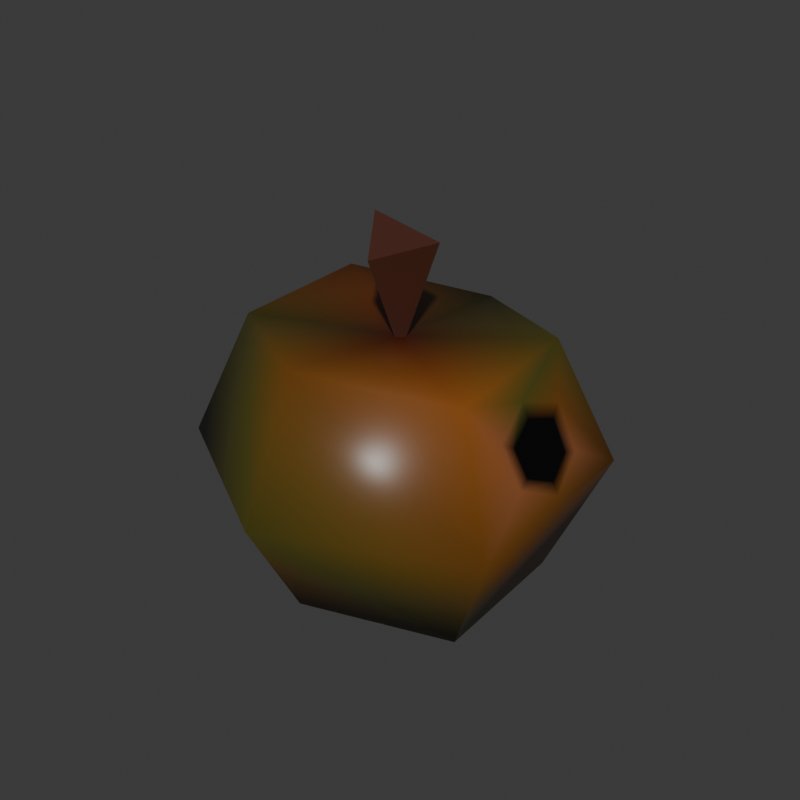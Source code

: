 # Source: apple2.blend  (saved by Blender 4.3.32; exported with 4.5.12 LTS)
import bpy
from mathutils import Matrix  # noqa: F401  (used for matrix-valued properties, if any)

bpy.ops.wm.read_factory_settings(use_empty=True)
scene = bpy.context.scene
scene.name = 'Scene'

# ---- collections
col_collection = bpy.data.collections.new('Collection'); scene.collection.children.link(col_collection)

# ---- materials (node trees are filled in below, after node groups)
mat_apple = bpy.data.materials.new('apple')
mat_apple.roughness = 0.5
mat_stem = bpy.data.materials.new('stem')
mat_worm = bpy.data.materials.new('worm')

# ---- material node trees
mat_apple.use_nodes = True; mat_apple.node_tree.nodes.clear()
_N = mat_apple.node_tree.nodes; _L = mat_apple.node_tree.links
n0 = _N.new('ShaderNodeBsdfPrincipled'); n0.name = 'Principled BSDF'; n0.location = (0, 300)
n0.inputs[2].default_value = 0.375
n0.inputs[3].default_value = 1.45
n0.inputs[27].default_value = (0.0, 0.0, 0.0, 1.0)
n1 = _N.new('ShaderNodeOutputMaterial'); n1.name = 'Material Output'; n1.location = (280, 300)
n2 = _N.new('ShaderNodeVertexColor'); n2.name = 'Color Attribute'; n2.location = (-190, 280)
_L.new(n0.outputs[0], n1.inputs[0])
_L.new(n2.outputs[0], n0.inputs[0])
n1.is_active_output = True
mat_stem.use_nodes = True; mat_stem.node_tree.nodes.clear()
_N = mat_stem.node_tree.nodes; _L = mat_stem.node_tree.links
n0 = _N.new('ShaderNodeBsdfPrincipled'); n0.name = 'Principled BSDF'; n0.location = (10, 300)
n0.inputs[0].default_value = (0.0609, 0.01696, 0.00899, 1.0)
n1 = _N.new('ShaderNodeOutputMaterial'); n1.name = 'Material Output'; n1.location = (300, 300)
_L.new(n0.outputs[0], n1.inputs[0])
n1.is_active_output = True
mat_worm.use_nodes = True; mat_worm.node_tree.nodes.clear()
_N = mat_worm.node_tree.nodes; _L = mat_worm.node_tree.links
n0 = _N.new('ShaderNodeBsdfPrincipled'); n0.name = 'Principled BSDF'; n0.location = (10, 300)
n0.inputs[2].default_value = 0.1406
n1 = _N.new('ShaderNodeOutputMaterial'); n1.name = 'Material Output'; n1.location = (300, 300)
n2 = _N.new('ShaderNodeVertexColor'); n2.name = 'Color Attribute'; n2.location = (-180, 280)
_L.new(n0.outputs[0], n1.inputs[0])
_L.new(n2.outputs[0], n0.inputs[0])
n1.is_active_output = True

# ---- world
world_world = bpy.data.worlds.new('World'); scene.world = world_world
world_world.use_nodes = True; world_world.node_tree.nodes.clear()
_N = world_world.node_tree.nodes; _L = world_world.node_tree.links
n0 = _N.new('ShaderNodeOutputWorld'); n0.name = 'World Output'; n0.location = (300, 300)
n1 = _N.new('ShaderNodeBackground'); n1.name = 'Background'; n1.location = (10, 300)
n1.inputs[0].default_value = (0.05088, 0.05088, 0.05088, 1.0)
_L.new(n1.outputs[0], n0.inputs[0])
n0.is_active_output = True
world_world.color = (0.05088, 0.05088, 0.05088)
world_world.sun_shadow_jitter_overblur = 0.0

# ---- meshes
me_apple_1 = bpy.data.meshes.new('apple_1')
me_apple_1.from_pydata([(0.0, 0.2875, 0.4804), (0.0, 0.4066, 0.2486), (0.0, 0.2875, -0.002505), (0.249, 0.1437, 0.01827), (0.249, -0.1437, 1.085e-08), (0.0, -0.2875, 0.5237), (0.0, -0.4066, 0.2694), (0.0, -0.2875, 0.04989), (0.0, 1.793e-09, 0.02375), (0.0, 3.707e-08, 0.491), (-0.249, -0.1437, 0.5154), (-0.3521, -0.2033, 0.2601), (-0.249, -0.1437, 0.006172), (-0.249, 0.1437, 0.5318), (-0.3521, 0.2033, 0.2677), (-0.249, 0.1437, 0.0491), (-0.0006548, 0.001964, 0.4537), (-0.05938, 0.001964, 0.7179), (0.08743, 0.001964, 0.6886), (-0.0006548, -0.08612, 0.6592), (0.2969, 0.06771, 0.3915), (0.3208, 0.07495, 0.3287), (0.3206, -0.04364, 0.3285), (0.2947, -0.0487, 0.3804), (0.2497, 0.1431, 0.5081), (0.352, 0.2044, 0.2658), (0.3521, -0.2025, 0.2452), (0.25, -0.1398, 0.4782), (0.334, 0.02042, 0.298), (0.2846, 0.006321, 0.4117), (0.2888, 0.09303, 0.4129), (0.3255, 0.1038, 0.3195), (0.3448, 0.02193, 0.2732), (0.3255, -0.06862, 0.316), (0.2715, 0.004184, 0.4423), (0.2867, -0.07647, 0.3967)], [], [(8, 2, 3), (1, 0, 24, 25), (2, 1, 25, 3), (0, 9, 24), (3, 25, 26, 4), (24, 9, 27), (8, 3, 4), (26, 27, 5, 6), (4, 26, 6, 7), (27, 9, 5), (8, 4, 7), (8, 7, 12), (6, 5, 10, 11), (7, 6, 11, 12), (5, 9, 10), (8, 12, 15), (11, 10, 13, 14), (12, 11, 14, 15), (10, 9, 13), (8, 15, 2), (14, 13, 0, 1), (15, 14, 1, 2), (13, 9, 0), (17, 18, 16), (17, 16, 19), (18, 19, 16), (18, 17, 19), (28, 29, 23, 22), (30, 31, 25, 24), (32, 26, 25), (34, 24, 27), (33, 35, 27, 26), (21, 20, 29, 28), (20, 21, 31, 30), (28, 22, 33, 32), (23, 29, 34, 35), (22, 23, 35, 33), (21, 28, 32, 31), (29, 20, 30, 34), (25, 31, 32), (32, 33, 26), (27, 35, 34), (34, 30, 24)])
me_apple_1.polygons.foreach_set('use_smooth', [1, 1, 1, 1, 1, 1, 1, 1, 1, 1, 1, 1, 1, 1, 1, 1, 1, 1, 1, 1, 1, 1, 1, 0, 0, 0, 0, 1, 1, 1, 1, 1, 1, 1, 1, 1, 1, 1, 1, 1, 1, 1, 1])
me_apple_1.polygons.foreach_set('material_index', [0, 0, 0, 0, 0, 0, 0, 0, 0, 0, 0, 0, 0, 0, 0, 0, 0, 0, 0, 0, 0, 0, 0, 1, 1, 1, 1, 0, 0, 0, 0, 0, 0, 0, 0, 0, 0, 0, 0, 0, 0, 0, 0])
_uv = me_apple_1.uv_layers.new(name='UVMap')
_uv.uv.foreach_set('vector', [0.5312, 0.7969, 0.5312, 0.875, 0.6094, 0.8594, 0.5312, 0.9375, 0.5312, 0.875, 0.6094, 0.8594, 0.6719, 0.8594, 0.5312, 0.875, 0.5312, 0.9375, 0.6719, 0.8594, 0.6094, 0.8594, 0.5312, 0.875, 0.5313, 0.7969, 0.6094, 0.8594, 0.6094, 0.8594, 0.6719, 0.8594, 0.6719, 0.7188, 0.6094, 0.75, 0.6094, 0.8594, 0.5313, 0.7969, 0.6094, 0.75, 0.5312, 0.7969, 0.6094, 0.8594, 0.6094, 0.75, 0.6719, 0.7188, 0.6094, 0.75, 0.5313, 0.6875, 0.5312, 0.6406, 0.6094, 0.75, 0.6719, 0.7188, 0.5312, 0.6406, 0.5312, 0.6875, 0.6094, 0.75, 0.5313, 0.7969, 0.5313, 0.6875, 0.5312, 0.7969, 0.6094, 0.75, 0.5312, 0.6875, 0.5312, 0.7969, 0.5312, 0.6875, 0.4531, 0.75, 0.5312, 0.6406, 0.5313, 0.6875, 0.4531, 0.75, 0.4219, 0.7188, 0.5312, 0.6875, 0.5312, 0.6406, 0.4219, 0.7188, 0.4531, 0.75, 0.5313, 0.6875, 0.5313, 0.7969, 0.4531, 0.75, 0.5312, 0.7969, 0.4531, 0.75, 0.4531, 0.8594, 0.4219, 0.7188, 0.4531, 0.75, 0.4531, 0.8594, 0.4219, 0.8594, 0.4531, 0.75, 0.4219, 0.7188, 0.4219, 0.8594, 0.4531, 0.8594, 0.4531, 0.75, 0.5313, 0.7969, 0.4531, 0.8594, 0.5312, 0.7969, 0.4531, 0.8594, 0.5312, 0.875, 0.4219, 0.8594, 0.4531, 0.8594, 0.5312, 0.875, 0.5312, 0.9375, 0.4531, 0.8594, 0.4219, 0.8594, 0.5312, 0.9375, 0.5312, 0.875, 0.4531, 0.8594, 0.5313, 0.7969, 0.5312, 0.875, 0.757, 0.2857, 0.7733, 0.292, 0.7967, 0.2577, 0.7738, 0.3095, 0.8121, 0.2825, 0.7773, 0.2892, 0.777, 0.3072, 0.7958, 0.317, 0.8121, 0.2825, 0.777, 0.3072, 0.78, 0.3183, 0.7958, 0.317, 0.6546, 0.7947, 0.6266, 0.8004, 0.6297, 0.7702, 0.6512, 0.7603, 0.6197, 0.8431, 0.6616, 0.8438, 0.6719, 0.8594, 0.6094, 0.8594, 0.6614, 0.7919, 0.6719, 0.7188, 0.6719, 0.8594, 0.6199, 0.8023, 0.6094, 0.8594, 0.6094, 0.75, 0.6612, 0.74, 0.6201, 0.7614, 0.6094, 0.75, 0.6719, 0.7188, 0.6523, 0.8285, 0.629, 0.8294, 0.6266, 0.8004, 0.6546, 0.7947, 0.629, 0.8294, 0.6523, 0.8285, 0.6616, 0.8438, 0.6197, 0.8431, 0.6546, 0.7947, 0.6512, 0.7603, 0.6612, 0.74, 0.6614, 0.7919, 0.6297, 0.7702, 0.6266, 0.8004, 0.6199, 0.8023, 0.6201, 0.7614, 0.6512, 0.7603, 0.6297, 0.7702, 0.6201, 0.7614, 0.6612, 0.74, 0.6523, 0.8285, 0.6546, 0.7947, 0.6614, 0.7919, 0.6616, 0.8438, 0.6266, 0.8004, 0.629, 0.8294, 0.6197, 0.8431, 0.6199, 0.8023, 0.6719, 0.8594, 0.6616, 0.8438, 0.6614, 0.7919, 0.6614, 0.7919, 0.6612, 0.74, 0.6719, 0.7188, 0.6094, 0.75, 0.6201, 0.7614, 0.6199, 0.8023, 0.6199, 0.8023, 0.6197, 0.8431, 0.6094, 0.8594])
_ca = me_apple_1.color_attributes.new('Attribute', 'BYTE_COLOR', 'CORNER')
_ca.data.foreach_set('color', [0.3467, 0.09306, 0.01229, 1.0, 0.3467, 0.09306, 0.01229, 1.0, 0.1529, 0.05613, 0.008023, 1.0, 0.3467, 0.09306, 0.01229, 1.0, 0.07036, 0.0648, 0.009721, 1.0, 0.07036, 0.0648, 0.009721, 1.0, 0.1384, 0.05286, 0.007499, 1.0, 0.3467, 0.09306, 0.01229, 1.0, 0.3467, 0.09306, 0.01229, 1.0, 0.1384, 0.05286, 0.007499, 1.0, 0.1529, 0.05613, 0.008023, 1.0, 0.07036, 0.0648, 0.009721, 1.0, 0.04667, 0.006049, 0.002125, 1.0, 0.07036, 0.0648, 0.009721, 1.0, 0.1529, 0.05613, 0.008023, 1.0, 0.1384, 0.05286, 0.007499, 1.0, 0.1384, 0.05286, 0.007499, 1.0, 0.07036, 0.0648, 0.009721, 1.0, 0.07036, 0.0648, 0.009721, 1.0, 0.04667, 0.006049, 0.002125, 1.0, 0.2346, 0.07036, 0.009721, 1.0, 0.3467, 0.09306, 0.01229, 1.0, 0.1529, 0.05613, 0.008023, 1.0, 0.07036, 0.0648, 0.009721, 1.0, 0.1384, 0.05286, 0.007499, 1.0, 0.2346, 0.07036, 0.009721, 1.0, 0.1384, 0.05286, 0.007499, 1.0, 0.07036, 0.0648, 0.009721, 1.0, 0.07036, 0.0648, 0.009721, 1.0, 0.1384, 0.05286, 0.007499, 1.0, 0.07036, 0.0648, 0.009721, 1.0, 0.1384, 0.05286, 0.007499, 1.0, 0.2346, 0.07036, 0.009721, 1.0, 0.04667, 0.006049, 0.002125, 1.0, 0.1384, 0.05286, 0.007499, 1.0, 0.3467, 0.09306, 0.01229, 1.0, 0.07036, 0.0648, 0.009721, 1.0, 0.1384, 0.05286, 0.007499, 1.0, 0.3467, 0.09306, 0.01229, 1.0, 0.1384, 0.05286, 0.007499, 1.0, 0.04667, 0.006049, 0.002125, 1.0, 0.07036, 0.0648, 0.009721, 1.0, 0.1384, 0.05286, 0.007499, 1.0, 0.07036, 0.0648, 0.009721, 1.0, 0.07036, 0.0648, 0.009721, 1.0, 0.1384, 0.05286, 0.007499, 1.0, 0.07036, 0.0648, 0.009721, 1.0, 0.07036, 0.0648, 0.009721, 1.0, 0.04667, 0.006049, 0.002125, 1.0, 0.1384, 0.05286, 0.007499, 1.0, 0.04667, 0.006049, 0.002125, 1.0, 0.07036, 0.0648, 0.009721, 1.0, 0.3467, 0.09306, 0.01229, 1.0, 0.04667, 0.006049, 0.002125, 1.0, 0.07036, 0.0648, 0.009721, 1.0, 0.07036, 0.0648, 0.009721, 1.0, 0.07036, 0.0648, 0.009721, 1.0, 0.3467, 0.09306, 0.01229, 1.0, 0.04667, 0.006049, 0.002125, 1.0, 0.04667, 0.006049, 0.002125, 1.0, 0.07036, 0.0648, 0.009721, 1.0, 0.04667, 0.006049, 0.002125, 1.0, 0.07036, 0.0648, 0.009721, 1.0, 0.07036, 0.0648, 0.009721, 1.0, 0.04667, 0.006049, 0.002125, 1.0, 0.3467, 0.09306, 0.01229, 1.0, 0.3467, 0.09306, 0.01229, 1.0, 0.07036, 0.0648, 0.009721, 1.0, 0.3467, 0.09306, 0.01229, 1.0, 0.04667, 0.006049, 0.002125, 1.0, 0.3467, 0.09306, 0.01229, 1.0, 0.07036, 0.0648, 0.009721, 1.0, 0.3467, 0.09306, 0.01229, 1.0, 0.07036, 0.0648, 0.009721, 1.0, 0.04667, 0.006049, 0.002125, 1.0, 0.3467, 0.09306, 0.01229, 1.0, 0.3467, 0.09306, 0.01229, 1.0, 0.3467, 0.09306, 0.01229, 1.0, 0.04667, 0.006049, 0.002125, 1.0, 0.07036, 0.0648, 0.009721, 1.0, 1.0, 1.0, 1.0, 1.0, 1.0, 1.0, 1.0, 1.0, 1.0, 1.0, 1.0, 1.0, 1.0, 1.0, 1.0, 1.0, 1.0, 1.0, 1.0, 1.0, 1.0, 1.0, 1.0, 1.0, 1.0, 1.0, 1.0, 1.0, 1.0, 1.0, 1.0, 1.0, 1.0, 1.0, 1.0, 1.0, 1.0, 1.0, 1.0, 1.0, 1.0, 1.0, 1.0, 1.0, 1.0, 1.0, 1.0, 1.0, 0.0, 0.0, 0.0, 1.0, 0.0, 0.0, 0.0, 1.0, 0.0, 0.0, 0.0, 1.0, 0.0, 0.0, 0.0, 1.0, 0.15, 0.05613, 0.007499, 1.0, 0.2423, 0.08438, 0.03071, 1.0, 0.1384, 0.05286, 0.007499, 1.0, 0.07036, 0.0648, 0.009721, 1.0, 0.147, 0.05448, 0.008023, 1.0, 0.1384, 0.05286, 0.007499, 1.0, 0.1384, 0.05286, 0.007499, 1.0, 0.07036, 0.0648, 0.009721, 1.0, 0.07036, 0.0648, 0.009721, 1.0, 0.2346, 0.07036, 0.009721, 1.0, 0.2423, 0.08438, 0.03071, 1.0, 0.2423, 0.08438, 0.03071, 1.0, 0.2346, 0.07036, 0.009721, 1.0, 0.1384, 0.05286, 0.007499, 1.0, 0.0, 0.0, 0.0, 1.0, 0.0, 0.0, 0.0, 1.0, 0.0, 0.0, 0.0, 1.0, 0.0, 0.0, 0.0, 1.0, 0.0, 0.0, 0.0, 1.0, 0.0, 0.0, 0.0, 1.0, 0.2423, 0.08438, 0.03071, 1.0, 0.15, 0.05613, 0.007499, 1.0, 0.0, 0.0, 0.0, 1.0, 0.0, 0.0, 0.0, 1.0, 0.2423, 0.08438, 0.03071, 1.0, 0.147, 0.05448, 0.008023, 1.0, 0.0, 0.0, 0.0, 1.0, 0.0, 0.0, 0.0, 1.0, 0.07036, 0.0648, 0.009721, 1.0, 0.2423, 0.08438, 0.03071, 1.0, 0.0, 0.0, 0.0, 1.0, 0.0, 0.0, 0.0, 1.0, 0.2423, 0.08438, 0.03071, 1.0, 0.2423, 0.08438, 0.03071, 1.0, 0.0, 0.0, 0.0, 1.0, 0.0, 0.0, 0.0, 1.0, 0.147, 0.05448, 0.008023, 1.0, 0.2423, 0.08438, 0.03071, 1.0, 0.0, 0.0, 0.0, 1.0, 0.0, 0.0, 0.0, 1.0, 0.15, 0.05613, 0.007499, 1.0, 0.07036, 0.0648, 0.009721, 1.0, 0.1384, 0.05286, 0.007499, 1.0, 0.2423, 0.08438, 0.03071, 1.0, 0.147, 0.05448, 0.008023, 1.0, 0.147, 0.05448, 0.008023, 1.0, 0.2423, 0.08438, 0.03071, 1.0, 0.1384, 0.05286, 0.007499, 1.0, 0.2346, 0.07036, 0.009721, 1.0, 0.2423, 0.08438, 0.03071, 1.0, 0.07036, 0.0648, 0.009721, 1.0, 0.07036, 0.0648, 0.009721, 1.0, 0.15, 0.05613, 0.007499, 1.0, 0.07036, 0.0648, 0.009721, 1.0])
me_apple_1.materials.append(mat_apple)
me_apple_1.materials.append(mat_stem)
me_apple_1.materials.append(mat_worm)
me_apple_1.use_paint_bone_selection = False
me_apple_1.use_paint_mask_vertex = True
me_apple_1.update()
me_apple_1.normals_split_custom_set([tuple(v) for v in zip(*[iter([-0.03712, -0.02523, -0.999, -0.0246, 0.583, -0.8121, 0.5582, 0.3208, -0.7651, -0.002293, 0.9998, -0.01794, 0.01658, 0.6669, 0.745, 0.6547, 0.2567, 0.711, 0.9187, 0.3873, 0.07785, -0.0246, 0.583, -0.8121, -0.002293, 0.9998, -0.01794, 0.9187, 0.3873, 0.07785, 0.5582, 0.3208, -0.7651, 0.01658, 0.6669, 0.745, 0.06086, 0.02346, 0.9979, 0.6547, 0.2567, 0.711, 0.5582, 0.3208, -0.7651, 0.9187, 0.3873, 0.07785, 0.9106, -0.4063, 0.07515, 0.4941, -0.3145, -0.8105, 0.6547, 0.2567, 0.711, 0.06086, 0.02346, 0.9979, 0.66, -0.2794, 0.6973, -0.03712, -0.02523, -0.999, 0.5582, 0.3208, -0.7651, 0.4941, -0.3145, -0.8105, 0.9106, -0.4063, 0.07515, 0.66, -0.2794, 0.6973, 0.03337, -0.5874, 0.8086, 0.005309, -1.0, 0.007816, 0.4941, -0.3145, -0.8105, 0.9106, -0.4063, 0.07515, 0.005309, -1.0, 0.007816, -0.007979, -0.6797, -0.7335, 0.66, -0.2794, 0.6973, 0.06086, 0.02346, 0.9979, 0.03337, -0.5874, 0.8086, -0.03712, -0.02523, -0.999, 0.4941, -0.3145, -0.8105, -0.007979, -0.6797, -0.7335, -0.03712, -0.02523, -0.999, -0.007979, -0.6797, -0.7335, -0.5059, -0.2933, -0.8112, 0.005309, -1.0, 0.007816, 0.03337, -0.5874, 0.8086, -0.5402, -0.3184, 0.779, -0.8653, -0.5007, -0.02399, -0.007979, -0.6797, -0.7335, 0.005309, -1.0, 0.007816, -0.8653, -0.5007, -0.02399, -0.5059, -0.2933, -0.8112, 0.03337, -0.5874, 0.8086, 0.06086, 0.02346, 0.9979, -0.5402, -0.3184, 0.779, -0.03712, -0.02523, -0.999, -0.5059, -0.2933, -0.8112, -0.593, 0.3318, -0.7337, -0.8653, -0.5007, -0.02399, -0.5402, -0.3184, 0.779, -0.4858, 0.3149, 0.8154, -0.8643, 0.503, 0.001819, -0.5059, -0.2933, -0.8112, -0.8653, -0.5007, -0.02399, -0.8643, 0.503, 0.001819, -0.593, 0.3318, -0.7337, -0.5402, -0.3184, 0.779, 0.06086, 0.02346, 0.9979, -0.4858, 0.3149, 0.8154, -0.03712, -0.02523, -0.999, -0.593, 0.3318, -0.7337, -0.0246, 0.583, -0.8121, -0.8643, 0.503, 0.001819, -0.4858, 0.3149, 0.8154, 0.01658, 0.6669, 0.745, -0.002293, 0.9998, -0.01794, -0.593, 0.3318, -0.7337, -0.8643, 0.503, 0.001819, -0.002293, 0.9998, -0.01794, -0.0246, 0.583, -0.8121, -0.4858, 0.3149, 0.8154, 0.06086, 0.02346, 0.9979, 0.01658, 0.6669, 0.745, 7.377e-10, 1.0, -7.537e-08, 7.377e-10, 1.0, -7.537e-08, 7.377e-10, 1.0, -7.537e-08, -0.871, -0.4516, -0.1935, -0.871, -0.4516, -0.1935, -0.871, -0.4516, -0.1935, 0.7243, -0.6337, -0.2716, 0.7243, -0.6337, -0.2716, 0.7243, -0.6337, -0.2716, 0.1738, -0.4634, 0.8689, 0.1738, -0.4634, 0.8689, 0.1738, -0.4634, 0.8689, 0.9181, -0.02154, 0.3958, 0.9183, -0.03304, 0.3945, 0.914, -0.03093, 0.4046, 0.9137, -0.02331, 0.4058, 0.9006, 0.04399, 0.4323, 0.9228, 0.06798, 0.3792, 0.9187, 0.3873, 0.07785, 0.6547, 0.2567, 0.711, 0.9477, -0.01409, 0.3188, 0.9106, -0.4063, 0.07515, 0.9187, 0.3873, 0.07785, 0.8649, -0.0366, 0.5006, 0.6547, 0.2567, 0.711, 0.66, -0.2794, 0.6973, 0.9158, -0.1091, 0.3866, 0.894, -0.1061, 0.4354, 0.66, -0.2794, 0.6973, 0.9106, -0.4063, 0.07515, 0.9222, -0.02414, 0.3859, 0.9223, -0.03182, 0.3852, 0.9183, -0.03304, 0.3945, 0.9181, -0.02154, 0.3958, 0.9223, -0.03182, 0.3852, 0.9222, -0.02414, 0.3859, 0.9228, 0.06798, 0.3792, 0.9006, 0.04399, 0.4323, 0.9181, -0.02154, 0.3958, 0.9137, -0.02331, 0.4058, 0.9158, -0.1091, 0.3866, 0.9477, -0.01409, 0.3188, 0.914, -0.03093, 0.4046, 0.9183, -0.03304, 0.3945, 0.8649, -0.0366, 0.5006, 0.894, -0.1061, 0.4354, 0.9137, -0.02331, 0.4058, 0.914, -0.03093, 0.4046, 0.894, -0.1061, 0.4354, 0.9158, -0.1091, 0.3866, 0.9222, -0.02414, 0.3859, 0.9181, -0.02154, 0.3958, 0.9477, -0.01409, 0.3188, 0.9228, 0.06798, 0.3792, 0.9183, -0.03304, 0.3945, 0.9223, -0.03182, 0.3852, 0.9006, 0.04399, 0.4323, 0.8649, -0.0366, 0.5006, 0.9187, 0.3873, 0.07785, 0.9228, 0.06798, 0.3792, 0.9477, -0.01409, 0.3188, 0.9477, -0.01409, 0.3188, 0.9158, -0.1091, 0.3866, 0.9106, -0.4063, 0.07515, 0.66, -0.2794, 0.6973, 0.894, -0.1061, 0.4354, 0.8649, -0.0366, 0.5006, 0.8649, -0.0366, 0.5006, 0.9006, 0.04399, 0.4323, 0.6547, 0.2567, 0.711])] * 3)])
me_cylinder = bpy.data.meshes.new('Cylinder')
me_cylinder.from_pydata([(0.0, 0.0, -0.02873), (0.35, 0.0, -0.02873), (0.0, -0.02488, -0.01436), (0.35, -0.02488, -0.01436), (0.0, -0.02488, 0.01436), (0.35, -0.02488, 0.01436), (0.0, 0.0, 0.02873), (0.35, 0.0, 0.02873), (0.28, 0.0, -0.02873), (0.21, 0.0, -0.02873), (0.14, 0.0, -0.02873), (0.07, 0.0, -0.02873), (0.28, -0.02488, -0.01436), (0.21, -0.02488, -0.01436), (0.14, -0.02488, -0.01436), (0.07, -0.02488, -0.01436), (0.28, -0.02488, 0.01436), (0.21, -0.02488, 0.01436), (0.14, -0.02488, 0.01436), (0.07, -0.02488, 0.01436), (0.28, 0.0, 0.02873), (0.21, 0.0, 0.02873), (0.14, 0.0, 0.02873), (0.07, 0.0, 0.02873), (0.3648, 0.0, 0.01465), (0.3648, -0.01269, 0.007327), (0.3648, -0.01269, -0.007327), (0.3648, 0.0, -0.01465), (0.3627, -0.01109, 0.01239), (0.3584, -0.01204, 0.01741), (0.3544, -0.01737, 0.01741), (0.3546, -0.02175, 0.01239), (0.3589, -0.0208, 0.007374), (0.3629, -0.01547, 0.007374), (0.3393, -0.01145, 0.01927), (0.3402, -0.02641, 0.03754), (0.34, -0.02306, 0.03745), (0.354, -0.03313, 0.0405), (0.3538, -0.02449, 0.03886), (0.3672, -0.03601, 0.05671), (0.0, 0.02488, -0.01436), (0.35, 0.02488, -0.01436), (0.0, 0.02488, 0.01436), (0.35, 0.02488, 0.01436), (0.28, 0.02488, -0.01436), (0.21, 0.02488, -0.01436), (0.14, 0.02488, -0.01436), (0.07, 0.02488, -0.01436), (0.28, 0.02488, 0.01436), (0.21, 0.02488, 0.01436), (0.14, 0.02488, 0.01436), (0.07, 0.02488, 0.01436), (0.3648, 0.01269, 0.007327), (0.3648, 0.01269, -0.007327), (0.3627, 0.01109, 0.01239), (0.3584, 0.01204, 0.01741), (0.3544, 0.01737, 0.01741), (0.3546, 0.02175, 0.01239), (0.3589, 0.0208, 0.007374), (0.3629, 0.01547, 0.007374), (0.3393, 0.01145, 0.01927), (0.3402, 0.02641, 0.03754), (0.34, 0.02306, 0.03745), (0.354, 0.03313, 0.0405), (0.3538, 0.02449, 0.03886), (0.3672, 0.03601, 0.05671)], [], [(8, 1, 3, 12), (12, 3, 5, 16), (16, 5, 7, 20), (7, 5, 25, 24), (5, 3, 26, 25), (3, 1, 27, 26), (4, 19, 23, 6), (19, 18, 22, 23), (18, 17, 21, 22), (17, 16, 20, 21), (2, 15, 19, 4), (15, 14, 18, 19), (14, 13, 17, 18), (13, 12, 16, 17), (0, 11, 15, 2), (11, 10, 14, 15), (10, 9, 13, 14), (9, 8, 12, 13), (27, 24, 25, 26), (29, 30, 31, 32, 33, 28), (35, 34, 36), (35, 36, 38, 37), (37, 38, 39), (8, 44, 41, 1), (44, 48, 43, 41), (48, 20, 7, 43), (7, 24, 52, 43), (43, 52, 53, 41), (41, 53, 27, 1), (42, 6, 23, 51), (51, 23, 22, 50), (50, 22, 21, 49), (49, 21, 20, 48), (40, 42, 51, 47), (47, 51, 50, 46), (46, 50, 49, 45), (45, 49, 48, 44), (0, 40, 47, 11), (11, 47, 46, 10), (10, 46, 45, 9), (9, 45, 44, 8), (27, 53, 52, 24), (55, 54, 59, 58, 57, 56), (61, 62, 60), (61, 63, 64, 62), (63, 65, 64)])
me_cylinder.polygons.foreach_set('use_smooth', [1, 1, 1, 1, 1, 1, 1, 1, 1, 1, 1, 1, 1, 1, 1, 1, 1, 1, 1, 0, 1, 1, 1, 1, 1, 1, 1, 1, 1, 1, 1, 1, 1, 1, 1, 1, 1, 1, 1, 1, 1, 1, 0, 1, 1, 1])
_uv = me_cylinder.uv_layers.new(name='UVMap')
_uv.uv.foreach_set('vector', [0.6667, 0.9, 0.6667, 1.0, 0.5, 1.0, 0.5, 0.9, 0.5, 0.9, 0.5, 1.0, 0.3333, 1.0, 0.3333, 0.9, 0.3333, 0.9, 0.3333, 1.0, 0.1667, 1.0, 0.1667, 0.9, 0.04215, 0.37, 0.04215, 0.13, 0.144, 0.1888, 0.144, 0.3112, 0.04215, 0.13, 0.25, 0.01, 0.25, 0.1276, 0.144, 0.1888, 0.25, 0.01, 0.4578, 0.13, 0.356, 0.1888, 0.25, 0.1276, 0.3333, 0.5, 0.3333, 0.6, 0.1667, 0.6, 0.1667, 0.5, 0.3333, 0.6, 0.3333, 0.7, 0.1667, 0.7, 0.1667, 0.6, 0.3333, 0.7, 0.3333, 0.8, 0.1667, 0.8, 0.1667, 0.7, 0.3333, 0.8, 0.3333, 0.9, 0.1667, 0.9, 0.1667, 0.8, 0.5, 0.5, 0.5, 0.6, 0.3333, 0.6, 0.3333, 0.5, 0.5, 0.6, 0.5, 0.7, 0.3333, 0.7, 0.3333, 0.6, 0.5, 0.7, 0.5, 0.8, 0.3333, 0.8, 0.3333, 0.7, 0.5, 0.8, 0.5, 0.9, 0.3333, 0.9, 0.3333, 0.8, 0.6667, 0.5, 0.6667, 0.6, 0.5, 0.6, 0.5, 0.5, 0.6667, 0.6, 0.6667, 0.7, 0.5, 0.7, 0.5, 0.6, 0.6667, 0.7, 0.6667, 0.8, 0.5, 0.8, 0.5, 0.7, 0.6667, 0.8, 0.6667, 0.9, 0.5, 0.9, 0.5, 0.8, 0.356, 0.1888, 0.144, 0.3112, 0.144, 0.1888, 0.25, 0.1276, 0.0, 0.0, 0.0, 0.0, 0.0, 0.0, 0.0, 0.0, 0.0, 0.0, 0.0, 0.0, 0.0, 0.0, 0.0, 0.0, 0.0, 0.0, 0.0, 0.0, 0.0, 0.0, 0.0, 0.0, 0.0, 0.0, 0.0, 0.0, 0.0, 0.0, 0.0, 0.0, 0.6667, 0.9, 0.5, 0.9, 0.5, 1.0, 0.6667, 1.0, 0.5, 0.9, 0.3333, 0.9, 0.3333, 1.0, 0.5, 1.0, 0.3333, 0.9, 0.1667, 0.9, 0.1667, 1.0, 0.3333, 1.0, 0.04215, 0.37, 0.144, 0.3112, 0.144, 0.1888, 0.04215, 0.13, 0.04215, 0.13, 0.144, 0.1888, 0.25, 0.1276, 0.25, 0.01, 0.25, 0.01, 0.25, 0.1276, 0.356, 0.1888, 0.4578, 0.13, 0.3333, 0.5, 0.1667, 0.5, 0.1667, 0.6, 0.3333, 0.6, 0.3333, 0.6, 0.1667, 0.6, 0.1667, 0.7, 0.3333, 0.7, 0.3333, 0.7, 0.1667, 0.7, 0.1667, 0.8, 0.3333, 0.8, 0.3333, 0.8, 0.1667, 0.8, 0.1667, 0.9, 0.3333, 0.9, 0.5, 0.5, 0.3333, 0.5, 0.3333, 0.6, 0.5, 0.6, 0.5, 0.6, 0.3333, 0.6, 0.3333, 0.7, 0.5, 0.7, 0.5, 0.7, 0.3333, 0.7, 0.3333, 0.8, 0.5, 0.8, 0.5, 0.8, 0.3333, 0.8, 0.3333, 0.9, 0.5, 0.9, 0.6667, 0.5, 0.5, 0.5, 0.5, 0.6, 0.6667, 0.6, 0.6667, 0.6, 0.5, 0.6, 0.5, 0.7, 0.6667, 0.7, 0.6667, 0.7, 0.5, 0.7, 0.5, 0.8, 0.6667, 0.8, 0.6667, 0.8, 0.5, 0.8, 0.5, 0.9, 0.6667, 0.9, 0.356, 0.1888, 0.25, 0.1276, 0.144, 0.1888, 0.144, 0.3112, 0.0, 0.0, 0.0, 0.0, 0.0, 0.0, 0.0, 0.0, 0.0, 0.0, 0.0, 0.0, 0.0, 0.0, 0.0, 0.0, 0.0, 0.0, 0.0, 0.0, 0.0, 0.0, 0.0, 0.0, 0.0, 0.0, 0.0, 0.0, 0.0, 0.0, 0.0, 0.0])
_ca = me_cylinder.color_attributes.new('Attribute', 'BYTE_COLOR', 'CORNER')
_ca.data.foreach_set('color', [0.0, 0.0, 0.0, 1.0, 0.2542, 1.0, 0.03689, 1.0, 0.2542, 1.0, 0.03689, 1.0, 0.0, 0.0, 0.0, 1.0, 0.0, 0.0, 0.0, 1.0, 0.2542, 1.0, 0.03689, 1.0, 0.2542, 1.0, 0.03689, 1.0, 0.0, 0.0, 0.0, 1.0, 0.0, 0.0, 0.0, 1.0, 0.2542, 1.0, 0.03689, 1.0, 0.2542, 1.0, 0.03689, 1.0, 0.0, 0.0, 0.0, 1.0, 0.2542, 1.0, 0.03689, 1.0, 0.2542, 1.0, 0.03689, 1.0, 0.2542, 1.0, 0.03689, 1.0, 0.2542, 1.0, 0.03689, 1.0, 0.2542, 1.0, 0.03689, 1.0, 0.2542, 1.0, 0.03689, 1.0, 0.2542, 1.0, 0.03689, 1.0, 0.2542, 1.0, 0.03689, 1.0, 0.2542, 1.0, 0.03689, 1.0, 0.2542, 1.0, 0.03689, 1.0, 0.2542, 1.0, 0.03689, 1.0, 0.2542, 1.0, 0.03689, 1.0, 0.0, 0.0, 0.0, 1.0, 0.2542, 1.0, 0.03689, 1.0, 0.2542, 1.0, 0.03689, 1.0, 0.0, 0.0, 0.0, 1.0, 0.2542, 1.0, 0.03689, 1.0, 0.0, 0.0, 0.0, 1.0, 0.0, 0.0, 0.0, 1.0, 0.2542, 1.0, 0.03689, 1.0, 0.0, 0.0, 0.0, 1.0, 0.2542, 1.0, 0.03689, 1.0, 0.2542, 1.0, 0.03689, 1.0, 0.0, 0.0, 0.0, 1.0, 0.2542, 1.0, 0.03689, 1.0, 0.0, 0.0, 0.0, 1.0, 0.0, 0.0, 0.0, 1.0, 0.2542, 1.0, 0.03689, 1.0, 0.0, 0.0, 0.0, 1.0, 0.2542, 1.0, 0.03689, 1.0, 0.2542, 1.0, 0.03689, 1.0, 0.0, 0.0, 0.0, 1.0, 0.2542, 1.0, 0.03689, 1.0, 0.0, 0.0, 0.0, 1.0, 0.0, 0.0, 0.0, 1.0, 0.2542, 1.0, 0.03689, 1.0, 0.0, 0.0, 0.0, 1.0, 0.2542, 1.0, 0.03689, 1.0, 0.2542, 1.0, 0.03689, 1.0, 0.0, 0.0, 0.0, 1.0, 0.2542, 1.0, 0.03689, 1.0, 0.0, 0.0, 0.0, 1.0, 0.0, 0.0, 0.0, 1.0, 0.2542, 1.0, 0.03689, 1.0, 0.0, 0.0, 0.0, 1.0, 0.2542, 1.0, 0.03689, 1.0, 0.2542, 1.0, 0.03689, 1.0, 0.0, 0.0, 0.0, 1.0, 0.2542, 1.0, 0.03689, 1.0, 0.0, 0.0, 0.0, 1.0, 0.0, 0.0, 0.0, 1.0, 0.2542, 1.0, 0.03689, 1.0, 0.0, 0.0, 0.0, 1.0, 0.2542, 1.0, 0.03689, 1.0, 0.2542, 1.0, 0.03689, 1.0, 0.0, 0.0, 0.0, 1.0, 0.2542, 1.0, 0.03689, 1.0, 0.0, 0.0, 0.0, 1.0, 0.0, 0.0, 0.0, 1.0, 0.2542, 1.0, 0.03689, 1.0, 0.2542, 1.0, 0.03689, 1.0, 0.2542, 1.0, 0.03689, 1.0, 0.2542, 1.0, 0.03689, 1.0, 0.2542, 1.0, 0.03689, 1.0, 0.0, 0.0, 0.0, 1.0, 0.0, 0.0, 0.0, 1.0, 0.0, 0.0, 0.0, 1.0, 0.0, 0.0, 0.0, 1.0, 0.0, 0.0, 0.0, 1.0, 0.0, 0.0, 0.0, 1.0, 0.0, 0.0, 0.0, 1.0, 0.0, 0.0, 0.0, 1.0, 0.0, 0.0, 0.0, 1.0, 0.0, 0.0, 0.0, 1.0, 0.0, 0.0, 0.0, 1.0, 0.0, 0.0, 0.0, 1.0, 0.0, 0.0, 0.0, 1.0, 0.0, 0.0, 0.0, 1.0, 0.0, 0.0, 0.0, 1.0, 0.0, 0.0, 0.0, 1.0, 0.0, 0.0, 0.0, 1.0, 0.0, 0.0, 0.0, 1.0, 0.2542, 1.0, 0.03689, 1.0, 0.2542, 1.0, 0.03689, 1.0, 0.0, 0.0, 0.0, 1.0, 0.0, 0.0, 0.0, 1.0, 0.2542, 1.0, 0.03689, 1.0, 0.2542, 1.0, 0.03689, 1.0, 0.0, 0.0, 0.0, 1.0, 0.0, 0.0, 0.0, 1.0, 0.2542, 1.0, 0.03689, 1.0, 0.2542, 1.0, 0.03689, 1.0, 0.2542, 1.0, 0.03689, 1.0, 0.2542, 1.0, 0.03689, 1.0, 0.2542, 1.0, 0.03689, 1.0, 0.2542, 1.0, 0.03689, 1.0, 0.2542, 1.0, 0.03689, 1.0, 0.2542, 1.0, 0.03689, 1.0, 0.2542, 1.0, 0.03689, 1.0, 0.2542, 1.0, 0.03689, 1.0, 0.2542, 1.0, 0.03689, 1.0, 0.2542, 1.0, 0.03689, 1.0, 0.2542, 1.0, 0.03689, 1.0, 0.2542, 1.0, 0.03689, 1.0, 0.0, 0.0, 0.0, 1.0, 0.0, 0.0, 0.0, 1.0, 0.2542, 1.0, 0.03689, 1.0, 0.2542, 1.0, 0.03689, 1.0, 0.2542, 1.0, 0.03689, 1.0, 0.2542, 1.0, 0.03689, 1.0, 0.0, 0.0, 0.0, 1.0, 0.0, 0.0, 0.0, 1.0, 0.0, 0.0, 0.0, 1.0, 0.0, 0.0, 0.0, 1.0, 0.2542, 1.0, 0.03689, 1.0, 0.2542, 1.0, 0.03689, 1.0, 0.2542, 1.0, 0.03689, 1.0, 0.2542, 1.0, 0.03689, 1.0, 0.0, 0.0, 0.0, 1.0, 0.0, 0.0, 0.0, 1.0, 0.0, 0.0, 0.0, 1.0, 0.0, 0.0, 0.0, 1.0, 0.2542, 1.0, 0.03689, 1.0, 0.2542, 1.0, 0.03689, 1.0, 0.2542, 1.0, 0.03689, 1.0, 0.2542, 1.0, 0.03689, 1.0, 0.0, 0.0, 0.0, 1.0, 0.0, 0.0, 0.0, 1.0, 0.0, 0.0, 0.0, 1.0, 0.0, 0.0, 0.0, 1.0, 0.2542, 1.0, 0.03689, 1.0, 0.2542, 1.0, 0.03689, 1.0, 0.2542, 1.0, 0.03689, 1.0, 0.2542, 1.0, 0.03689, 1.0, 0.0, 0.0, 0.0, 1.0, 0.0, 0.0, 0.0, 1.0, 0.0, 0.0, 0.0, 1.0, 0.0, 0.0, 0.0, 1.0, 0.2542, 1.0, 0.03689, 1.0, 0.2542, 1.0, 0.03689, 1.0, 0.2542, 1.0, 0.03689, 1.0, 0.2542, 1.0, 0.03689, 1.0, 0.0, 0.0, 0.0, 1.0, 0.0, 0.0, 0.0, 1.0, 0.0, 0.0, 0.0, 1.0, 0.0, 0.0, 0.0, 1.0, 0.2542, 1.0, 0.03689, 1.0, 0.2542, 1.0, 0.03689, 1.0, 0.2542, 1.0, 0.03689, 1.0, 0.2542, 1.0, 0.03689, 1.0, 0.0, 0.0, 0.0, 1.0, 0.0, 0.0, 0.0, 1.0, 0.2542, 1.0, 0.03689, 1.0, 0.2542, 1.0, 0.03689, 1.0, 0.2542, 1.0, 0.03689, 1.0, 0.2542, 1.0, 0.03689, 1.0, 0.0, 0.0, 0.0, 1.0, 0.0, 0.0, 0.0, 1.0, 0.0, 0.0, 0.0, 1.0, 0.0, 0.0, 0.0, 1.0, 0.0, 0.0, 0.0, 1.0, 0.0, 0.0, 0.0, 1.0, 0.0, 0.0, 0.0, 1.0, 0.0, 0.0, 0.0, 1.0, 0.0, 0.0, 0.0, 1.0, 0.0, 0.0, 0.0, 1.0, 0.0, 0.0, 0.0, 1.0, 0.0, 0.0, 0.0, 1.0, 0.0, 0.0, 0.0, 1.0, 0.0, 0.0, 0.0, 1.0, 0.0, 0.0, 0.0, 1.0, 0.0, 0.0, 0.0, 1.0])
me_cylinder.materials.append(mat_worm)
me_cylinder.use_paint_bone_selection = False
me_cylinder.use_paint_mask_vertex = True
me_cylinder.update()
arm_armature_001 = bpy.data.armatures.new('Armature.001')  # bones are not reproduced

# ---- objects
ob_apple = bpy.data.objects.new('apple', me_apple_1)
ob_worm = bpy.data.objects.new('worm', me_cylinder)
ob_armature = bpy.data.objects.new('Armature', arm_armature_001)

# ---- transforms, parenting, visibility, modifiers, constraints
ob_apple.location = (0.0, 0.0, 0.0)
ob_worm.parent = ob_armature
ob_worm.location = (0.0, 0.0, 0.0)
_vg = ob_worm.vertex_groups.new(name='Bone')
for _i, _w in zip([0, 2, 4, 6, 11, 15, 19, 23, 40, 42, 47, 51], [0.9972, 0.9972, 0.9972, 0.9972, 0.9618, 0.9618, 0.9618, 0.9618, 0.9972, 0.9972, 0.9618, 0.9618]): _vg.add([_i], _w, 'REPLACE')
_vg = ob_worm.vertex_groups.new(name='Bone.001')
for _i, _w in zip([10, 11, 14, 15, 18, 19, 22, 23, 46, 47, 50, 51], [0.5, 0.5, 0.5, 0.5, 0.5, 0.5, 0.5, 0.5, 0.5, 0.5, 0.5, 0.5]): _vg.add([_i], _w, 'REPLACE')
_vg = ob_worm.vertex_groups.new(name='Bone.002')
for _i, _w in zip([9, 10, 13, 14, 17, 18, 21, 22, 45, 46, 49, 50], [0.4899, 0.4901, 0.4899, 0.4901, 0.4899, 0.4901, 0.4899, 0.4901, 0.4899, 0.4901, 0.4899, 0.4901]): _vg.add([_i], _w, 'REPLACE')
_vg = ob_worm.vertex_groups.new(name='Bone.003')
for _i, _w in zip([1, 3, 5, 7, 8, 9, 12, 13, 16, 17, 20, 21, 24, 25, 26, 27, 41, 43, 44, 45, 48, 49, 52, 53], [0.005578, 0.005578, 0.005578, 0.005578, 0.4903, 0.4899, 0.4903, 0.4899, 0.4903, 0.4899, 0.4903, 0.4899, 0.002846, 0.002846, 0.002846, 0.002846, 0.005578, 0.005578, 0.4903, 0.4899, 0.4903, 0.4899, 0.002846, 0.002846]): _vg.add([_i], _w, 'REPLACE')
_vg = ob_worm.vertex_groups.new(name='Bone.004')
for _i, _w in zip([1, 3, 5, 7, 8, 12, 16, 20, 24, 25, 26, 27, 28, 29, 30, 31, 32, 33, 34, 35, 36, 37, 38, 39, 41, 43, 44, 48, 52, 53, 54, 55, 56, 57, 58, 59, 60, 61, 62, 63, 64, 65], [0.9716, 0.9716, 0.9716, 0.9716, 0.4996, 0.4996, 0.4996, 0.4996, 0.9855, 0.9855, 0.9855, 0.9855, 1.0, 1.0, 1.0, 1.0, 1.0, 1.0, 1.0, 1.0, 1.0, 1.0, 1.0, 1.0, 0.9716, 0.9716, 0.4996, 0.4996, 0.9855, 0.9855, 1.0, 1.0, 1.0, 1.0, 1.0, 1.0, 1.0, 1.0, 1.0, 1.0, 1.0, 1.0]): _vg.add([_i], _w, 'REPLACE')
_vg = ob_worm.vertex_groups.new(name='Bone.005')
_m = ob_worm.modifiers.new('Armature', 'ARMATURE')
_m.object = ob_armature
ob_armature.parent = ob_apple
ob_armature.location = (-0.2291, 0.00947, 0.1347)
ob_armature.rotation_euler = (0.0, -0.384, 0.0)
ob_armature.scale = (1.5, 1.5, 1.5)

# ---- collection membership
col_collection.objects.link(ob_apple)
col_collection.objects.link(ob_worm)
col_collection.objects.link(ob_armature)

# ---- scene / render settings (as saved in the file)
scene.frame_start = 1; scene.frame_end = 240; scene.frame_set(31)
scene.render.engine = 'CYCLES'
scene.render.resolution_x = 256
scene.render.resolution_y = 256
scene.render.film_transparent = True
bpy.context.view_layer.update()

# ---- added for rendering (the .blend has no active camera and no usable light): camera, sun
cam_auto = bpy.data.cameras.new('AutoCamera')
cam_auto.lens = 50.0
cam_auto.sensor_width = 36.0
cam_auto.clip_end = 1000.0
ob_auto_camera = bpy.data.objects.new('AutoCamera', cam_auto)
scene.collection.objects.link(ob_auto_camera)
ob_auto_camera.location = (1.19781, -1.43738, 1.31596)
ob_auto_camera.rotation_euler = (1.09748, -7.21219e-08, 0.694738)
scene.camera = ob_auto_camera
light_auto_sun = bpy.data.lights.new('AutoSun', 'SUN')
light_auto_sun.energy = 3.0
light_auto_sun.angle = 0.0523599
ob_auto_sun = bpy.data.objects.new('AutoSun', light_auto_sun)
scene.collection.objects.link(ob_auto_sun)
ob_auto_sun.rotation_euler = (0.872665, 0.174533, 0.523599)
bpy.context.view_layer.update()
